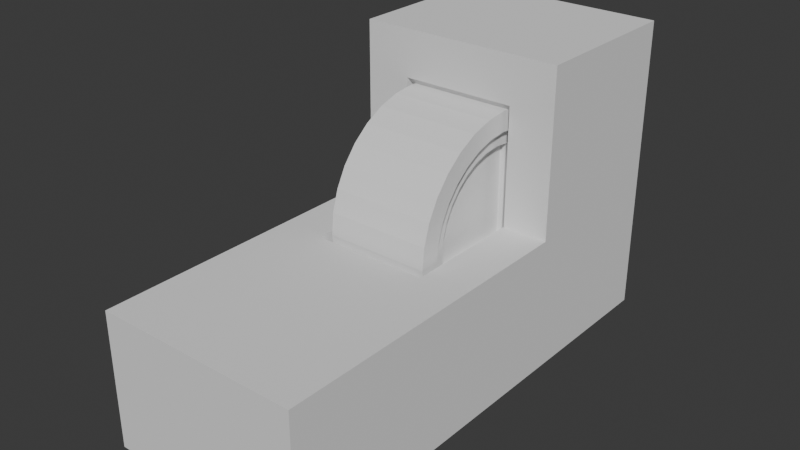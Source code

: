 # Source: spin.blend  (saved by Blender 4.1.23; exported with 4.5.12 LTS)
import bpy
from mathutils import Matrix  # noqa: F401  (used for matrix-valued properties, if any)

bpy.ops.wm.read_factory_settings(use_empty=True)
scene = bpy.context.scene
scene.name = 'Scene'

# ---- collections
col_collection = bpy.data.collections.new('Collection'); scene.collection.children.link(col_collection)

# ---- world
world_world = bpy.data.worlds.new('World'); scene.world = world_world
world_world.use_nodes = True; world_world.node_tree.nodes.clear()
_N = world_world.node_tree.nodes; _L = world_world.node_tree.links
n0 = _N.new('ShaderNodeOutputWorld'); n0.name = 'World Output'; n0.location = (300, 300)
n1 = _N.new('ShaderNodeBackground'); n1.name = 'Background'; n1.location = (10, 300)
n1.inputs[0].default_value = (0.05088, 0.05088, 0.05088, 1.0)
_L.new(n1.outputs[0], n0.inputs[0])
n0.is_active_output = True
world_world.color = (0.05088, 0.05088, 0.05088)
world_world.use_sun_shadow = False
world_world.sun_shadow_jitter_overblur = 0.0

# ---- meshes
me_cylinder = bpy.data.meshes.new('Cylinder')
me_cylinder.from_pydata([(0.0, 0.8208, -1.0), (0.0, 0.8208, 1.0), (0.1601, 0.805, -1.0), (0.1601, 0.805, 1.0), (0.3141, 0.7583, -1.0), (0.3141, 0.7583, 1.0), (0.456, 0.6825, -1.0), (0.456, 0.6825, 1.0), (0.5804, 0.5804, -1.0), (0.5804, 0.5804, 1.0), (0.6825, 0.456, -1.0), (0.6825, 0.456, 1.0), (0.7583, 0.3141, -1.0), (0.7583, 0.3141, 1.0), (0.805, 0.1601, -1.0), (0.805, 0.1601, 1.0), (0.8208, 0.0, -1.0), (0.8208, 0.0, 1.0), (0.805, -0.1601, -1.0), (0.805, -0.1601, 1.0), (0.7583, -0.3141, -1.0), (0.7583, -0.3141, 1.0), (0.6825, -0.456, -1.0), (0.6825, -0.456, 1.0), (0.5804, -0.5804, -1.0), (0.5804, -0.5804, 1.0), (0.456, -0.6825, -1.0), (0.456, -0.6825, 1.0), (0.3141, -0.7583, -1.0), (0.3141, -0.7583, 1.0), (0.1601, -0.805, -1.0), (0.1601, -0.805, 1.0), (0.0, -0.8208, -1.0), (0.0, -0.8208, 1.0), (-0.1601, -0.805, -1.0), (-0.1601, -0.805, 1.0), (-0.3141, -0.7583, -1.0), (-0.3141, -0.7583, 1.0), (-0.456, -0.6825, -1.0), (-0.456, -0.6825, 1.0), (-0.5804, -0.5804, -1.0), (-0.5804, -0.5804, 1.0), (-0.6825, -0.456, -1.0), (-0.6825, -0.456, 1.0), (-0.7583, -0.3141, -1.0), (-0.7583, -0.3141, 1.0), (-0.805, -0.1601, -1.0), (-0.805, -0.1601, 1.0), (-0.8208, 0.0, -1.0), (-0.8208, 0.0, 1.0), (-0.805, 0.1601, -1.0), (-0.805, 0.1601, 1.0), (-0.7583, 0.3141, -1.0), (-0.7583, 0.3141, 1.0), (-0.6825, 0.456, -1.0), (-0.6825, 0.456, 1.0), (-0.5804, 0.5804, -1.0), (-0.5804, 0.5804, 1.0), (-0.456, 0.6825, -1.0), (-0.456, 0.6825, 1.0), (-0.3141, 0.7583, -1.0), (-0.3141, 0.7583, 1.0), (-0.1601, 0.805, -1.0), (-0.1601, 0.805, 1.0), (0.0, 1.0, -1.0), (0.1951, 0.9808, -1.0), (0.1951, 0.9808, 1.0), (0.0, 1.0, 1.0), (0.3827, 0.9239, -1.0), (0.3827, 0.9239, 1.0), (0.5556, 0.8315, -1.0), (0.5556, 0.8315, 1.0), (0.7071, 0.7071, -1.0), (0.7071, 0.7071, 1.0), (0.8315, 0.5556, -1.0), (0.8315, 0.5556, 1.0), (0.9239, 0.3827, -1.0), (0.9239, 0.3827, 1.0), (0.9808, 0.1951, -1.0), (0.9808, 0.1951, 1.0), (1.0, 0.0, -1.0), (1.0, 0.0, 1.0), (0.9808, -0.1951, -1.0), (0.9808, -0.1951, 1.0), (0.9239, -0.3827, -1.0), (0.9239, -0.3827, 1.0), (0.8315, -0.5556, -1.0), (0.8315, -0.5556, 1.0), (0.7071, -0.7071, -1.0), (0.7071, -0.7071, 1.0), (0.5556, -0.8315, -1.0), (0.5556, -0.8315, 1.0), (0.3827, -0.9239, -1.0), (0.3827, -0.9239, 1.0), (0.1951, -0.9808, -1.0), (0.1951, -0.9808, 1.0), (0.0, -1.0, -1.0), (0.0, -1.0, 1.0), (-0.1951, -0.9808, -1.0), (-0.1951, -0.9808, 1.0), (-0.3827, -0.9239, -1.0), (-0.3827, -0.9239, 1.0), (-0.5556, -0.8315, -1.0), (-0.5556, -0.8315, 1.0), (-0.7071, -0.7071, -1.0), (-0.7071, -0.7071, 1.0), (-0.8315, -0.5556, -1.0), (-0.8315, -0.5556, 1.0), (-0.9239, -0.3827, -1.0), (-0.9239, -0.3827, 1.0), (-0.9808, -0.1951, -1.0), (-0.9808, -0.1951, 1.0), (-1.0, 0.0, -1.0), (-1.0, 0.0, 1.0), (-0.9808, 0.1951, -1.0), (-0.9808, 0.1951, 1.0), (-0.9239, 0.3827, -1.0), (-0.9239, 0.3827, 1.0), (-0.8315, 0.5556, -1.0), (-0.8315, 0.5556, 1.0), (-0.7071, 0.7071, -1.0), (-0.7071, 0.7071, 1.0), (-0.5556, 0.8315, -1.0), (-0.5556, 0.8315, 1.0), (-0.3827, 0.9239, -1.0), (-0.3827, 0.9239, 1.0), (-0.1951, 0.9808, -1.0), (-0.1951, 0.9808, 1.0), (1.563e-09, 0.684, -0.8815), (0.1334, 0.6708, -0.8815), (0.1334, 0.6708, 0.8815), (-1.563e-09, 0.684, 0.8815), (0.2617, 0.6319, -0.8815), (0.2617, 0.6319, 0.8815), (0.38, 0.5687, -0.8815), (0.38, 0.5687, 0.8815), (0.4836, 0.4836, -0.8815), (0.4836, 0.4836, 0.8815), (0.5687, 0.38, -0.8815), (0.5687, 0.38, 0.8815), (0.6319, 0.2617, -0.8815), (0.6319, 0.2617, 0.8815), (0.6708, 0.1334, -0.8815), (0.6708, 0.1334, 0.8815), (0.684, 0.0, -0.8815), (0.684, 0.0, 0.8815), (0.6708, -0.1334, -0.8815), (0.6708, -0.1334, 0.8815), (0.6319, -0.2617, -0.8815), (0.6319, -0.2617, 0.8815), (0.5687, -0.38, -0.8815), (0.5687, -0.38, 0.8815), (0.4836, -0.4836, -0.8815), (0.4836, -0.4836, 0.8815), (0.38, -0.5687, -0.8815), (0.38, -0.5687, 0.8815), (0.2617, -0.6319, -0.8815), (0.2617, -0.6319, 0.8815), (0.1334, -0.6708, -0.8815), (0.1334, -0.6708, 0.8815), (1.563e-09, -0.684, -0.8815), (-1.563e-09, -0.684, 0.8815), (-0.1334, -0.6708, -0.8815), (-0.1334, -0.6708, 0.8815), (-0.2617, -0.6319, -0.8815), (-0.2617, -0.6319, 0.8815), (-0.38, -0.5687, -0.8815), (-0.38, -0.5687, 0.8815), (-0.4836, -0.4836, -0.8815), (-0.4836, -0.4836, 0.8815), (-0.5687, -0.38, -0.8815), (-0.5687, -0.38, 0.8815), (-0.6319, -0.2617, -0.8815), (-0.6319, -0.2617, 0.8815), (-0.6708, -0.1334, -0.8815), (-0.6708, -0.1334, 0.8815), (-0.684, 0.0, -0.8815), (-0.684, 0.0, 0.8815), (-0.6708, 0.1334, -0.8815), (-0.6708, 0.1334, 0.8815), (-0.6319, 0.2617, -0.8815), (-0.6319, 0.2617, 0.8815), (-0.5687, 0.38, -0.8815), (-0.5687, 0.38, 0.8815), (-0.4836, 0.4836, -0.8815), (-0.4836, 0.4836, 0.8815), (-0.38, 0.5687, -0.8815), (-0.38, 0.5687, 0.8815), (-0.2617, 0.6319, -0.8815), (-0.2617, 0.6319, 0.8815), (-0.1334, 0.6708, -0.8815), (-0.1334, 0.6708, 0.8815), (1.563e-09, 0.8208, -0.8815), (0.1601, 0.805, -0.8815), (0.1601, 0.805, 0.8815), (-1.563e-09, 0.8208, 0.8815), (0.3141, 0.7583, -0.8815), (0.3141, 0.7583, 0.8815), (0.456, 0.6825, -0.8815), (0.456, 0.6825, 0.8815), (0.5804, 0.5804, -0.8815), (0.5804, 0.5804, 0.8815), (0.6825, 0.456, -0.8815), (0.6825, 0.456, 0.8815), (0.7583, 0.3141, -0.8815), (0.7583, 0.3141, 0.8815), (0.805, 0.1601, -0.8815), (0.805, 0.1601, 0.8815), (0.8208, 0.0, -0.8815), (0.8208, 0.0, 0.8815), (0.805, -0.1601, -0.8815), (0.805, -0.1601, 0.8815), (0.7583, -0.3141, -0.8815), (0.7583, -0.3141, 0.8815), (0.6825, -0.456, -0.8815), (0.6825, -0.456, 0.8815), (0.5804, -0.5804, -0.8815), (0.5804, -0.5804, 0.8815), (0.456, -0.6825, -0.8815), (0.456, -0.6825, 0.8815), (0.3141, -0.7583, -0.8815), (0.3141, -0.7583, 0.8815), (0.1601, -0.805, -0.8815), (0.1601, -0.805, 0.8815), (1.563e-09, -0.8208, -0.8815), (-1.563e-09, -0.8208, 0.8815), (-0.1601, -0.805, -0.8815), (-0.1601, -0.805, 0.8815), (-0.3141, -0.7583, -0.8815), (-0.3141, -0.7583, 0.8815), (-0.456, -0.6825, -0.8815), (-0.456, -0.6825, 0.8815), (-0.5804, -0.5804, -0.8815), (-0.5804, -0.5804, 0.8815), (-0.6825, -0.456, -0.8815), (-0.6825, -0.456, 0.8815), (-0.7583, -0.3141, -0.8815), (-0.7583, -0.3141, 0.8815), (-0.805, -0.1601, -0.8815), (-0.805, -0.1601, 0.8815), (-0.8208, 0.0, -0.8815), (-0.8208, 0.0, 0.8815), (-0.805, 0.1601, -0.8815), (-0.805, 0.1601, 0.8815), (-0.7583, 0.3141, -0.8815), (-0.7583, 0.3141, 0.8815), (-0.6825, 0.456, -0.8815), (-0.6825, 0.456, 0.8815), (-0.5804, 0.5804, -0.8815), (-0.5804, 0.5804, 0.8815), (-0.456, 0.6825, -0.8815), (-0.456, 0.6825, 0.8815), (-0.3141, 0.7583, -0.8815), (-0.3141, 0.7583, 0.8815), (-0.1601, 0.805, -0.8815), (-0.1601, 0.805, 0.8815), (-2.778e-09, 0.684, -0.7224), (0.1334, 0.6708, -0.7224), (0.1334, 0.6708, 0.7224), (-7.602e-09, 0.684, 0.7224), (0.2617, 0.6319, -0.7224), (0.2617, 0.6319, 0.7224), (0.38, 0.5687, -0.7224), (0.38, 0.5687, 0.7224), (0.4836, 0.4836, -0.7224), (0.4836, 0.4836, 0.7224), (0.5687, 0.38, -0.7224), (0.5687, 0.38, 0.7224), (0.6319, 0.2617, -0.7224), (0.6319, 0.2617, 0.7224), (0.6708, 0.1334, -0.7224), (0.6708, 0.1334, 0.7224), (0.684, 0.0, -0.7224), (0.684, 0.0, 0.7224), (0.6708, -0.1334, -0.7224), (0.6708, -0.1334, 0.7224), (0.6319, -0.2617, -0.7224), (0.6319, -0.2617, 0.7224), (0.5687, -0.38, -0.7224), (0.5687, -0.38, 0.7224), (0.4836, -0.4836, -0.7224), (0.4836, -0.4836, 0.7224), (0.38, -0.5687, -0.7224), (0.38, -0.5687, 0.7224), (0.2617, -0.6319, -0.7224), (0.2617, -0.6319, 0.7224), (0.1334, -0.6708, -0.7224), (0.1334, -0.6708, 0.7224), (-2.778e-09, -0.684, -0.7224), (-7.602e-09, -0.684, 0.7224), (-0.1334, -0.6708, -0.7224), (-0.1334, -0.6708, 0.7224), (-0.2617, -0.6319, -0.7224), (-0.2617, -0.6319, 0.7224), (-0.38, -0.5687, -0.7224), (-0.38, -0.5687, 0.7224), (-0.4836, -0.4836, -0.7224), (-0.4836, -0.4836, 0.7224), (-0.5687, -0.38, -0.7224), (-0.5687, -0.38, 0.7224), (-0.6319, -0.2617, -0.7224), (-0.6319, -0.2617, 0.7224), (-0.6708, -0.1334, -0.7224), (-0.6708, -0.1334, 0.7224), (-0.684, 0.0, -0.7224), (-0.684, 0.0, 0.7224), (-0.6708, 0.1334, -0.7224), (-0.6708, 0.1334, 0.7224), (-0.6319, 0.2617, -0.7224), (-0.6319, 0.2617, 0.7224), (-0.5687, 0.38, -0.7224), (-0.5687, 0.38, 0.7224), (-0.4836, 0.4836, -0.7224), (-0.4836, 0.4836, 0.7224), (-0.38, 0.5687, -0.7224), (-0.38, 0.5687, 0.7224), (-0.2617, 0.6319, -0.7224), (-0.2617, 0.6319, 0.7224), (-0.1334, 0.6708, -0.7224), (-0.1334, 0.6708, 0.7224)], [], [(64, 67, 66, 65), (65, 66, 69, 68), (68, 69, 71, 70), (70, 71, 73, 72), (72, 73, 75, 74), (74, 75, 77, 76), (76, 77, 79, 78), (78, 79, 81, 80), (80, 81, 83, 82), (82, 83, 85, 84), (84, 85, 87, 86), (86, 87, 89, 88), (88, 89, 91, 90), (90, 91, 93, 92), (92, 93, 95, 94), (94, 95, 97, 96), (96, 97, 99, 98), (98, 99, 101, 100), (100, 101, 103, 102), (102, 103, 105, 104), (104, 105, 107, 106), (106, 107, 109, 108), (108, 109, 111, 110), (110, 111, 113, 112), (112, 113, 115, 114), (114, 115, 117, 116), (116, 117, 119, 118), (118, 119, 121, 120), (120, 121, 123, 122), (122, 123, 125, 124), (59, 57, 249, 251), (124, 125, 127, 126), (126, 127, 67, 64), (4, 6, 198, 196), (2, 0, 64, 65), (1, 3, 66, 67), (4, 2, 65, 68), (3, 5, 69, 66), (6, 4, 68, 70), (5, 7, 71, 69), (8, 6, 70, 72), (7, 9, 73, 71), (10, 8, 72, 74), (9, 11, 75, 73), (12, 10, 74, 76), (11, 13, 77, 75), (14, 12, 76, 78), (13, 15, 79, 77), (16, 14, 78, 80), (15, 17, 81, 79), (18, 16, 80, 82), (17, 19, 83, 81), (20, 18, 82, 84), (19, 21, 85, 83), (22, 20, 84, 86), (21, 23, 87, 85), (24, 22, 86, 88), (23, 25, 89, 87), (26, 24, 88, 90), (25, 27, 91, 89), (28, 26, 90, 92), (27, 29, 93, 91), (30, 28, 92, 94), (29, 31, 95, 93), (32, 30, 94, 96), (31, 33, 97, 95), (34, 32, 96, 98), (33, 35, 99, 97), (36, 34, 98, 100), (35, 37, 101, 99), (38, 36, 100, 102), (37, 39, 103, 101), (40, 38, 102, 104), (39, 41, 105, 103), (42, 40, 104, 106), (41, 43, 107, 105), (44, 42, 106, 108), (43, 45, 109, 107), (46, 44, 108, 110), (45, 47, 111, 109), (48, 46, 110, 112), (47, 49, 113, 111), (50, 48, 112, 114), (49, 51, 115, 113), (52, 50, 114, 116), (51, 53, 117, 115), (54, 52, 116, 118), (53, 55, 119, 117), (56, 54, 118, 120), (55, 57, 121, 119), (58, 56, 120, 122), (57, 59, 123, 121), (60, 58, 122, 124), (59, 61, 125, 123), (62, 60, 124, 126), (61, 63, 127, 125), (0, 62, 126, 64), (63, 1, 67, 127), (160, 162, 290, 288), (186, 188, 316, 314), (33, 31, 223, 225), (7, 5, 197, 199), (58, 60, 252, 250), (32, 34, 226, 224), (6, 8, 200, 198), (61, 59, 251, 253), (35, 33, 225, 227), (9, 7, 199, 201), (60, 62, 254, 252), (34, 36, 228, 226), (8, 10, 202, 200), (63, 61, 253, 255), (37, 35, 227, 229), (11, 9, 201, 203), (62, 0, 192, 254), (36, 38, 230, 228), (10, 12, 204, 202), (1, 63, 255, 195), (39, 37, 229, 231), (13, 11, 203, 205), (38, 40, 232, 230), (12, 14, 206, 204), (41, 39, 231, 233), (15, 13, 205, 207), (40, 42, 234, 232), (14, 16, 208, 206), (43, 41, 233, 235), (17, 15, 207, 209), (42, 44, 236, 234), (16, 18, 210, 208), (45, 43, 235, 237), (19, 17, 209, 211), (44, 46, 238, 236), (18, 20, 212, 210), (47, 45, 237, 239), (21, 19, 211, 213), (46, 48, 240, 238), (20, 22, 214, 212), (49, 47, 239, 241), (23, 21, 213, 215), (48, 50, 242, 240), (22, 24, 216, 214), (51, 49, 241, 243), (25, 23, 215, 217), (50, 52, 244, 242), (24, 26, 218, 216), (53, 51, 243, 245), (27, 25, 217, 219), (52, 54, 246, 244), (26, 28, 220, 218), (0, 2, 193, 192), (55, 53, 245, 247), (29, 27, 219, 221), (3, 1, 195, 194), (54, 56, 248, 246), (28, 30, 222, 220), (2, 4, 196, 193), (57, 55, 247, 249), (31, 29, 221, 223), (5, 3, 194, 197), (56, 58, 250, 248), (30, 32, 224, 222), (129, 128, 192, 193), (131, 130, 194, 195), (132, 129, 193, 196), (130, 133, 197, 194), (134, 132, 196, 198), (133, 135, 199, 197), (136, 134, 198, 200), (135, 137, 201, 199), (138, 136, 200, 202), (137, 139, 203, 201), (140, 138, 202, 204), (139, 141, 205, 203), (142, 140, 204, 206), (141, 143, 207, 205), (144, 142, 206, 208), (143, 145, 209, 207), (146, 144, 208, 210), (145, 147, 211, 209), (148, 146, 210, 212), (147, 149, 213, 211), (150, 148, 212, 214), (149, 151, 215, 213), (152, 150, 214, 216), (151, 153, 217, 215), (154, 152, 216, 218), (153, 155, 219, 217), (156, 154, 218, 220), (155, 157, 221, 219), (158, 156, 220, 222), (157, 159, 223, 221), (160, 158, 222, 224), (159, 161, 225, 223), (162, 160, 224, 226), (161, 163, 227, 225), (164, 162, 226, 228), (163, 165, 229, 227), (166, 164, 228, 230), (165, 167, 231, 229), (168, 166, 230, 232), (167, 169, 233, 231), (170, 168, 232, 234), (169, 171, 235, 233), (172, 170, 234, 236), (171, 173, 237, 235), (174, 172, 236, 238), (173, 175, 239, 237), (176, 174, 238, 240), (175, 177, 241, 239), (178, 176, 240, 242), (177, 179, 243, 241), (180, 178, 242, 244), (179, 181, 245, 243), (182, 180, 244, 246), (181, 183, 247, 245), (184, 182, 246, 248), (183, 185, 249, 247), (186, 184, 248, 250), (185, 187, 251, 249), (188, 186, 250, 252), (187, 189, 253, 251), (190, 188, 252, 254), (189, 191, 255, 253), (128, 190, 254, 192), (191, 131, 195, 255), (258, 259, 319, 317, 315, 313, 311, 309, 307, 305, 303, 301, 299, 297, 295, 293, 291, 289, 287, 285, 283, 281, 279, 277, 275, 273, 271, 269, 267, 265, 263, 261), (256, 257, 260, 262, 264, 266, 268, 270, 272, 274, 276, 278, 280, 282, 284, 286, 288, 290, 292, 294, 296, 298, 300, 302, 304, 306, 308, 310, 312, 314, 316, 318), (134, 136, 264, 262), (189, 187, 315, 317), (163, 161, 289, 291), (137, 135, 263, 265), (188, 190, 318, 316), (162, 164, 292, 290), (136, 138, 266, 264), (191, 189, 317, 319), (165, 163, 291, 293), (139, 137, 265, 267), (190, 128, 256, 318), (164, 166, 294, 292), (138, 140, 268, 266), (131, 191, 319, 259), (167, 165, 293, 295), (141, 139, 267, 269), (166, 168, 296, 294), (140, 142, 270, 268), (169, 167, 295, 297), (143, 141, 269, 271), (168, 170, 298, 296), (142, 144, 272, 270), (171, 169, 297, 299), (145, 143, 271, 273), (170, 172, 300, 298), (144, 146, 274, 272), (173, 171, 299, 301), (147, 145, 273, 275), (172, 174, 302, 300), (146, 148, 276, 274), (175, 173, 301, 303), (149, 147, 275, 277), (174, 176, 304, 302), (148, 150, 278, 276), (177, 175, 303, 305), (151, 149, 277, 279), (176, 178, 306, 304), (150, 152, 280, 278), (179, 177, 305, 307), (153, 151, 279, 281), (178, 180, 308, 306), (152, 154, 282, 280), (181, 179, 307, 309), (155, 153, 281, 283), (180, 182, 310, 308), (154, 156, 284, 282), (128, 129, 257, 256), (183, 181, 309, 311), (157, 155, 283, 285), (130, 131, 259, 258), (182, 184, 312, 310), (156, 158, 286, 284), (129, 132, 260, 257), (185, 183, 311, 313), (159, 157, 285, 287), (133, 130, 258, 261), (184, 186, 314, 312), (158, 160, 288, 286), (132, 134, 262, 260), (187, 185, 313, 315), (161, 159, 287, 289), (135, 133, 261, 263)])
_uv = me_cylinder.uv_layers.new(name='UVMap')
_uv.uv.foreach_set('vector', [1.0, 0.5, 1.0, 1.0, 0.9688, 1.0, 0.9688, 0.5, 0.9688, 0.5, 0.9688, 1.0, 0.9375, 1.0, 0.9375, 0.5, 0.9375, 0.5, 0.9375, 1.0, 0.9062, 1.0, 0.9062, 0.5, 0.9062, 0.5, 0.9062, 1.0, 0.875, 1.0, 0.875, 0.5, 0.875, 0.5, 0.875, 1.0, 0.8438, 1.0, 0.8438, 0.5, 0.8438, 0.5, 0.8438, 1.0, 0.8125, 1.0, 0.8125, 0.5, 0.8125, 0.5, 0.8125, 1.0, 0.7812, 1.0, 0.7812, 0.5, 0.7812, 0.5, 0.7812, 1.0, 0.75, 1.0, 0.75, 0.5, 0.75, 0.5, 0.75, 1.0, 0.7188, 1.0, 0.7188, 0.5, 0.7188, 0.5, 0.7188, 1.0, 0.6875, 1.0, 0.6875, 0.5, 0.6875, 0.5, 0.6875, 1.0, 0.6562, 1.0, 0.6562, 0.5, 0.6562, 0.5, 0.6562, 1.0, 0.625, 1.0, 0.625, 0.5, 0.625, 0.5, 0.625, 1.0, 0.5938, 1.0, 0.5938, 0.5, 0.5938, 0.5, 0.5938, 1.0, 0.5625, 1.0, 0.5625, 0.5, 0.5625, 0.5, 0.5625, 1.0, 0.5312, 1.0, 0.5312, 0.5, 0.5312, 0.5, 0.5312, 1.0, 0.5, 1.0, 0.5, 0.5, 0.5, 0.5, 0.5, 1.0, 0.4688, 1.0, 0.4688, 0.5, 0.4688, 0.5, 0.4688, 1.0, 0.4375, 1.0, 0.4375, 0.5, 0.4375, 0.5, 0.4375, 1.0, 0.4062, 1.0, 0.4062, 0.5, 0.4062, 0.5, 0.4062, 1.0, 0.375, 1.0, 0.375, 0.5, 0.375, 0.5, 0.375, 1.0, 0.3438, 1.0, 0.3438, 0.5, 0.3438, 0.5, 0.3438, 1.0, 0.3125, 1.0, 0.3125, 0.5, 0.3125, 0.5, 0.3125, 1.0, 0.2812, 1.0, 0.2812, 0.5, 0.2812, 0.5, 0.2812, 1.0, 0.25, 1.0, 0.25, 0.5, 0.25, 0.5, 0.25, 1.0, 0.2188, 1.0, 0.2188, 0.5, 0.2188, 0.5, 0.2188, 1.0, 0.1875, 1.0, 0.1875, 0.5, 0.1875, 0.5, 0.1875, 1.0, 0.1562, 1.0, 0.1562, 0.5, 0.1562, 0.5, 0.1562, 1.0, 0.125, 1.0, 0.125, 0.5, 0.125, 0.5, 0.125, 1.0, 0.09375, 1.0, 0.09375, 0.5, 0.09375, 0.5, 0.09375, 1.0, 0.0625, 1.0, 0.0625, 0.5, 0.1406, 0.4138, 0.1107, 0.3893, 0.1107, 0.3893, 0.1406, 0.4138, 0.0625, 0.5, 0.0625, 1.0, 0.03125, 1.0, 0.03125, 0.5, 0.03125, 0.5, 0.03125, 1.0, 0.0, 1.0, 0.0, 0.5, 0.8254, 0.432, 0.8594, 0.4138, 0.8594, 0.4138, 0.8254, 0.432, 0.7884, 0.4432, 0.75, 0.447, 0.75, 0.49, 0.7968, 0.4854, 0.25, 0.447, 0.2884, 0.4432, 0.2968, 0.4854, 0.25, 0.49, 0.8254, 0.432, 0.7884, 0.4432, 0.7968, 0.4854, 0.8418, 0.4717, 0.2884, 0.4432, 0.3254, 0.432, 0.3418, 0.4717, 0.2968, 0.4854, 0.8594, 0.4138, 0.8254, 0.432, 0.8418, 0.4717, 0.8833, 0.4496, 0.3254, 0.432, 0.3594, 0.4138, 0.3833, 0.4496, 0.3418, 0.4717, 0.8893, 0.3893, 0.8594, 0.4138, 0.8833, 0.4496, 0.9197, 0.4197, 0.3594, 0.4138, 0.3893, 0.3893, 0.4197, 0.4197, 0.3833, 0.4496, 0.9138, 0.3594, 0.8893, 0.3893, 0.9197, 0.4197, 0.9496, 0.3833, 0.3893, 0.3893, 0.4138, 0.3594, 0.4496, 0.3833, 0.4197, 0.4197, 0.932, 0.3254, 0.9138, 0.3594, 0.9496, 0.3833, 0.9717, 0.3418, 0.4138, 0.3594, 0.432, 0.3254, 0.4717, 0.3418, 0.4496, 0.3833, 0.9432, 0.2884, 0.932, 0.3254, 0.9717, 0.3418, 0.9854, 0.2968, 0.432, 0.3254, 0.4432, 0.2884, 0.4854, 0.2968, 0.4717, 0.3418, 0.947, 0.25, 0.9432, 0.2884, 0.9854, 0.2968, 0.99, 0.25, 0.4432, 0.2884, 0.447, 0.25, 0.49, 0.25, 0.4854, 0.2968, 0.9432, 0.2116, 0.947, 0.25, 0.99, 0.25, 0.9854, 0.2032, 0.447, 0.25, 0.4432, 0.2116, 0.4854, 0.2032, 0.49, 0.25, 0.932, 0.1746, 0.9432, 0.2116, 0.9854, 0.2032, 0.9717, 0.1582, 0.4432, 0.2116, 0.432, 0.1746, 0.4717, 0.1582, 0.4854, 0.2032, 0.9138, 0.1406, 0.932, 0.1746, 0.9717, 0.1582, 0.9496, 0.1167, 0.432, 0.1746, 0.4138, 0.1406, 0.4496, 0.1167, 0.4717, 0.1582, 0.8893, 0.1107, 0.9138, 0.1406, 0.9496, 0.1167, 0.9197, 0.08029, 0.4138, 0.1406, 0.3893, 0.1107, 0.4197, 0.08029, 0.4496, 0.1167, 0.8594, 0.08621, 0.8893, 0.1107, 0.9197, 0.08029, 0.8833, 0.05045, 0.3893, 0.1107, 0.3594, 0.08621, 0.3833, 0.05045, 0.4197, 0.08029, 0.8254, 0.06801, 0.8594, 0.08621, 0.8833, 0.05045, 0.8418, 0.02827, 0.3594, 0.08621, 0.3254, 0.06801, 0.3418, 0.02827, 0.3833, 0.05045, 0.7884, 0.0568, 0.8254, 0.06801, 0.8418, 0.02827, 0.7968, 0.01461, 0.3254, 0.06801, 0.2884, 0.0568, 0.2968, 0.01461, 0.3418, 0.02827, 0.75, 0.05301, 0.7884, 0.0568, 0.7968, 0.01461, 0.75, 0.01, 0.2884, 0.0568, 0.25, 0.05301, 0.25, 0.01, 0.2968, 0.01461, 0.7116, 0.0568, 0.75, 0.05301, 0.75, 0.01, 0.7032, 0.01461, 0.25, 0.05301, 0.2116, 0.0568, 0.2032, 0.01461, 0.25, 0.01, 0.6746, 0.06801, 0.7116, 0.0568, 0.7032, 0.01461, 0.6582, 0.02827, 0.2116, 0.0568, 0.1746, 0.06801, 0.1582, 0.02827, 0.2032, 0.01461, 0.6406, 0.08621, 0.6746, 0.06801, 0.6582, 0.02827, 0.6167, 0.05045, 0.1746, 0.06801, 0.1406, 0.08621, 0.1167, 0.05045, 0.1582, 0.02827, 0.6107, 0.1107, 0.6406, 0.08621, 0.6167, 0.05045, 0.5803, 0.08029, 0.1406, 0.08621, 0.1107, 0.1107, 0.08029, 0.08029, 0.1167, 0.05045, 0.5862, 0.1406, 0.6107, 0.1107, 0.5803, 0.08029, 0.5504, 0.1167, 0.1107, 0.1107, 0.08621, 0.1406, 0.05045, 0.1167, 0.08029, 0.08029, 0.568, 0.1746, 0.5862, 0.1406, 0.5504, 0.1167, 0.5283, 0.1582, 0.08621, 0.1406, 0.06801, 0.1746, 0.02827, 0.1582, 0.05045, 0.1167, 0.5568, 0.2116, 0.568, 0.1746, 0.5283, 0.1582, 0.5146, 0.2032, 0.06801, 0.1746, 0.0568, 0.2116, 0.01461, 0.2032, 0.02827, 0.1582, 0.553, 0.25, 0.5568, 0.2116, 0.5146, 0.2032, 0.51, 0.25, 0.0568, 0.2116, 0.05301, 0.25, 0.01, 0.25, 0.01461, 0.2032, 0.5568, 0.2884, 0.553, 0.25, 0.51, 0.25, 0.5146, 0.2968, 0.05301, 0.25, 0.0568, 0.2884, 0.01461, 0.2968, 0.01, 0.25, 0.568, 0.3254, 0.5568, 0.2884, 0.5146, 0.2968, 0.5283, 0.3418, 0.0568, 0.2884, 0.06801, 0.3254, 0.02827, 0.3418, 0.01461, 0.2968, 0.5862, 0.3594, 0.568, 0.3254, 0.5283, 0.3418, 0.5504, 0.3833, 0.06801, 0.3254, 0.08621, 0.3594, 0.05045, 0.3833, 0.02827, 0.3418, 0.6107, 0.3893, 0.5862, 0.3594, 0.5504, 0.3833, 0.5803, 0.4197, 0.08621, 0.3594, 0.1107, 0.3893, 0.08029, 0.4197, 0.05045, 0.3833, 0.6406, 0.4138, 0.6107, 0.3893, 0.5803, 0.4197, 0.6167, 0.4496, 0.1107, 0.3893, 0.1406, 0.4138, 0.1167, 0.4496, 0.08029, 0.4197, 0.6746, 0.432, 0.6406, 0.4138, 0.6167, 0.4496, 0.6582, 0.4717, 0.1406, 0.4138, 0.1746, 0.432, 0.1582, 0.4717, 0.1167, 0.4496, 0.7116, 0.4432, 0.6746, 0.432, 0.6582, 0.4717, 0.7032, 0.4854, 0.1746, 0.432, 0.2116, 0.4432, 0.2032, 0.4854, 0.1582, 0.4717, 0.75, 0.447, 0.7116, 0.4432, 0.7032, 0.4854, 0.75, 0.49, 0.2116, 0.4432, 0.25, 0.447, 0.25, 0.49, 0.2032, 0.4854, 0.75, 0.08585, 0.718, 0.089, 0.718, 0.089, 0.75, 0.08585, 0.6588, 0.3865, 0.6872, 0.4017, 0.6872, 0.4017, 0.6588, 0.3865, 0.25, 0.05301, 0.2884, 0.0568, 0.2884, 0.0568, 0.25, 0.05301, 0.3594, 0.4138, 0.3254, 0.432, 0.3254, 0.432, 0.3594, 0.4138, 0.6406, 0.4138, 0.6746, 0.432, 0.6746, 0.432, 0.6406, 0.4138, 0.75, 0.05301, 0.7116, 0.0568, 0.7116, 0.0568, 0.75, 0.05301, 0.8594, 0.4138, 0.8893, 0.3893, 0.8893, 0.3893, 0.8594, 0.4138, 0.1746, 0.432, 0.1406, 0.4138, 0.1406, 0.4138, 0.1746, 0.432, 0.2116, 0.0568, 0.25, 0.05301, 0.25, 0.05301, 0.2116, 0.0568, 0.3893, 0.3893, 0.3594, 0.4138, 0.3594, 0.4138, 0.3893, 0.3893, 0.6746, 0.432, 0.7116, 0.4432, 0.7116, 0.4432, 0.6746, 0.432, 0.7116, 0.0568, 0.6746, 0.06801, 0.6746, 0.06801, 0.7116, 0.0568, 0.8893, 0.3893, 0.9138, 0.3594, 0.9138, 0.3594, 0.8893, 0.3893, 0.2116, 0.4432, 0.1746, 0.432, 0.1746, 0.432, 0.2116, 0.4432, 0.1746, 0.06801, 0.2116, 0.0568, 0.2116, 0.0568, 0.1746, 0.06801, 0.4138, 0.3594, 0.3893, 0.3893, 0.3893, 0.3893, 0.4138, 0.3594, 0.7116, 0.4432, 0.75, 0.447, 0.75, 0.447, 0.7116, 0.4432, 0.6746, 0.06801, 0.6406, 0.08621, 0.6406, 0.08621, 0.6746, 0.06801, 0.9138, 0.3594, 0.932, 0.3254, 0.932, 0.3254, 0.9138, 0.3594, 0.25, 0.447, 0.2116, 0.4432, 0.2116, 0.4432, 0.25, 0.447, 0.1406, 0.08621, 0.1746, 0.06801, 0.1746, 0.06801, 0.1406, 0.08621, 0.432, 0.3254, 0.4138, 0.3594, 0.4138, 0.3594, 0.432, 0.3254, 0.6406, 0.08621, 0.6107, 0.1107, 0.6107, 0.1107, 0.6406, 0.08621, 0.932, 0.3254, 0.9432, 0.2884, 0.9432, 0.2884, 0.932, 0.3254, 0.1107, 0.1107, 0.1406, 0.08621, 0.1406, 0.08621, 0.1107, 0.1107, 0.4432, 0.2884, 0.432, 0.3254, 0.432, 0.3254, 0.4432, 0.2884, 0.6107, 0.1107, 0.5862, 0.1406, 0.5862, 0.1406, 0.6107, 0.1107, 0.9432, 0.2884, 0.947, 0.25, 0.947, 0.25, 0.9432, 0.2884, 0.08621, 0.1406, 0.1107, 0.1107, 0.1107, 0.1107, 0.08621, 0.1406, 0.447, 0.25, 0.4432, 0.2884, 0.4432, 0.2884, 0.447, 0.25, 0.5862, 0.1406, 0.568, 0.1746, 0.568, 0.1746, 0.5862, 0.1406, 0.947, 0.25, 0.9432, 0.2116, 0.9432, 0.2116, 0.947, 0.25, 0.06801, 0.1746, 0.08621, 0.1406, 0.08621, 0.1406, 0.06801, 0.1746, 0.4432, 0.2116, 0.447, 0.25, 0.447, 0.25, 0.4432, 0.2116, 0.568, 0.1746, 0.5568, 0.2116, 0.5568, 0.2116, 0.568, 0.1746, 0.9432, 0.2116, 0.932, 0.1746, 0.932, 0.1746, 0.9432, 0.2116, 0.0568, 0.2116, 0.06801, 0.1746, 0.06801, 0.1746, 0.0568, 0.2116, 0.432, 0.1746, 0.4432, 0.2116, 0.4432, 0.2116, 0.432, 0.1746, 0.5568, 0.2116, 0.553, 0.25, 0.553, 0.25, 0.5568, 0.2116, 0.932, 0.1746, 0.9138, 0.1406, 0.9138, 0.1406, 0.932, 0.1746, 0.05301, 0.25, 0.0568, 0.2116, 0.0568, 0.2116, 0.05301, 0.25, 0.4138, 0.1406, 0.432, 0.1746, 0.432, 0.1746, 0.4138, 0.1406, 0.553, 0.25, 0.5568, 0.2884, 0.5568, 0.2884, 0.553, 0.25, 0.9138, 0.1406, 0.8893, 0.1107, 0.8893, 0.1107, 0.9138, 0.1406, 0.0568, 0.2884, 0.05301, 0.25, 0.05301, 0.25, 0.0568, 0.2884, 0.3893, 0.1107, 0.4138, 0.1406, 0.4138, 0.1406, 0.3893, 0.1107, 0.5568, 0.2884, 0.568, 0.3254, 0.568, 0.3254, 0.5568, 0.2884, 0.8893, 0.1107, 0.8594, 0.08621, 0.8594, 0.08621, 0.8893, 0.1107, 0.06801, 0.3254, 0.0568, 0.2884, 0.0568, 0.2884, 0.06801, 0.3254, 0.3594, 0.08621, 0.3893, 0.1107, 0.3893, 0.1107, 0.3594, 0.08621, 0.568, 0.3254, 0.5862, 0.3594, 0.5862, 0.3594, 0.568, 0.3254, 0.8594, 0.08621, 0.8254, 0.06801, 0.8254, 0.06801, 0.8594, 0.08621, 0.75, 0.447, 0.7884, 0.4432, 0.7884, 0.4432, 0.75, 0.447, 0.08621, 0.3594, 0.06801, 0.3254, 0.06801, 0.3254, 0.08621, 0.3594, 0.3254, 0.06801, 0.3594, 0.08621, 0.3594, 0.08621, 0.3254, 0.06801, 0.2884, 0.4432, 0.25, 0.447, 0.25, 0.447, 0.2884, 0.4432, 0.5862, 0.3594, 0.6107, 0.3893, 0.6107, 0.3893, 0.5862, 0.3594, 0.8254, 0.06801, 0.7884, 0.0568, 0.7884, 0.0568, 0.8254, 0.06801, 0.7884, 0.4432, 0.8254, 0.432, 0.8254, 0.432, 0.7884, 0.4432, 0.1107, 0.3893, 0.08621, 0.3594, 0.08621, 0.3594, 0.1107, 0.3893, 0.2884, 0.0568, 0.3254, 0.06801, 0.3254, 0.06801, 0.2884, 0.0568, 0.3254, 0.432, 0.2884, 0.4432, 0.2884, 0.4432, 0.3254, 0.432, 0.6107, 0.3893, 0.6406, 0.4138, 0.6406, 0.4138, 0.6107, 0.3893, 0.7884, 0.0568, 0.75, 0.05301, 0.75, 0.05301, 0.7884, 0.0568, 0.782, 0.411, 0.75, 0.4142, 0.75, 0.447, 0.7884, 0.4432, 0.25, 0.4142, 0.282, 0.411, 0.2884, 0.4432, 0.25, 0.447, 0.8128, 0.4017, 0.782, 0.411, 0.7884, 0.4432, 0.8254, 0.432, 0.282, 0.411, 0.3128, 0.4017, 0.3254, 0.432, 0.2884, 0.4432, 0.8412, 0.3865, 0.8128, 0.4017, 0.8254, 0.432, 0.8594, 0.4138, 0.3128, 0.4017, 0.3412, 0.3865, 0.3594, 0.4138, 0.3254, 0.432, 0.8661, 0.3661, 0.8412, 0.3865, 0.8594, 0.4138, 0.8893, 0.3893, 0.3412, 0.3865, 0.3661, 0.3661, 0.3893, 0.3893, 0.3594, 0.4138, 0.8865, 0.3412, 0.8661, 0.3661, 0.8893, 0.3893, 0.9138, 0.3594, 0.3661, 0.3661, 0.3865, 0.3412, 0.4138, 0.3594, 0.3893, 0.3893, 0.9017, 0.3128, 0.8865, 0.3412, 0.9138, 0.3594, 0.932, 0.3254, 0.3865, 0.3412, 0.4017, 0.3128, 0.432, 0.3254, 0.4138, 0.3594, 0.911, 0.282, 0.9017, 0.3128, 0.932, 0.3254, 0.9432, 0.2884, 0.4017, 0.3128, 0.411, 0.282, 0.4432, 0.2884, 0.432, 0.3254, 0.9142, 0.25, 0.911, 0.282, 0.9432, 0.2884, 0.947, 0.25, 0.411, 0.282, 0.4142, 0.25, 0.447, 0.25, 0.4432, 0.2884, 0.911, 0.218, 0.9142, 0.25, 0.947, 0.25, 0.9432, 0.2116, 0.4142, 0.25, 0.411, 0.218, 0.4432, 0.2116, 0.447, 0.25, 0.9017, 0.1872, 0.911, 0.218, 0.9432, 0.2116, 0.932, 0.1746, 0.411, 0.218, 0.4017, 0.1872, 0.432, 0.1746, 0.4432, 0.2116, 0.8865, 0.1588, 0.9017, 0.1872, 0.932, 0.1746, 0.9138, 0.1406, 0.4017, 0.1872, 0.3865, 0.1588, 0.4138, 0.1406, 0.432, 0.1746, 0.8661, 0.1339, 0.8865, 0.1588, 0.9138, 0.1406, 0.8893, 0.1107, 0.3865, 0.1588, 0.3661, 0.1339, 0.3893, 0.1107, 0.4138, 0.1406, 0.8412, 0.1135, 0.8661, 0.1339, 0.8893, 0.1107, 0.8594, 0.08621, 0.3661, 0.1339, 0.3412, 0.1135, 0.3594, 0.08621, 0.3893, 0.1107, 0.8128, 0.09834, 0.8412, 0.1135, 0.8594, 0.08621, 0.8254, 0.06801, 0.3412, 0.1135, 0.3128, 0.09834, 0.3254, 0.06801, 0.3594, 0.08621, 0.782, 0.089, 0.8128, 0.09834, 0.8254, 0.06801, 0.7884, 0.0568, 0.3128, 0.09834, 0.282, 0.089, 0.2884, 0.0568, 0.3254, 0.06801, 0.75, 0.08585, 0.782, 0.089, 0.7884, 0.0568, 0.75, 0.05301, 0.282, 0.089, 0.25, 0.08585, 0.25, 0.05301, 0.2884, 0.0568, 0.718, 0.089, 0.75, 0.08585, 0.75, 0.05301, 0.7116, 0.0568, 0.25, 0.08585, 0.218, 0.089, 0.2116, 0.0568, 0.25, 0.05301, 0.6872, 0.09834, 0.718, 0.089, 0.7116, 0.0568, 0.6746, 0.06801, 0.218, 0.089, 0.1872, 0.09834, 0.1746, 0.06801, 0.2116, 0.0568, 0.6588, 0.1135, 0.6872, 0.09834, 0.6746, 0.06801, 0.6406, 0.08621, 0.1872, 0.09834, 0.1588, 0.1135, 0.1406, 0.08621, 0.1746, 0.06801, 0.6339, 0.1339, 0.6588, 0.1135, 0.6406, 0.08621, 0.6107, 0.1107, 0.1588, 0.1135, 0.1339, 0.1339, 0.1107, 0.1107, 0.1406, 0.08621, 0.6135, 0.1588, 0.6339, 0.1339, 0.6107, 0.1107, 0.5862, 0.1406, 0.1339, 0.1339, 0.1135, 0.1588, 0.08621, 0.1406, 0.1107, 0.1107, 0.5983, 0.1872, 0.6135, 0.1588, 0.5862, 0.1406, 0.568, 0.1746, 0.1135, 0.1588, 0.09834, 0.1872, 0.06801, 0.1746, 0.08621, 0.1406, 0.589, 0.218, 0.5983, 0.1872, 0.568, 0.1746, 0.5568, 0.2116, 0.09834, 0.1872, 0.089, 0.218, 0.0568, 0.2116, 0.06801, 0.1746, 0.5858, 0.25, 0.589, 0.218, 0.5568, 0.2116, 0.553, 0.25, 0.089, 0.218, 0.08585, 0.25, 0.05301, 0.25, 0.0568, 0.2116, 0.589, 0.282, 0.5858, 0.25, 0.553, 0.25, 0.5568, 0.2884, 0.08585, 0.25, 0.089, 0.282, 0.0568, 0.2884, 0.05301, 0.25, 0.5983, 0.3128, 0.589, 0.282, 0.5568, 0.2884, 0.568, 0.3254, 0.089, 0.282, 0.09834, 0.3128, 0.06801, 0.3254, 0.0568, 0.2884, 0.6135, 0.3412, 0.5983, 0.3128, 0.568, 0.3254, 0.5862, 0.3594, 0.09834, 0.3128, 0.1135, 0.3412, 0.08621, 0.3594, 0.06801, 0.3254, 0.6339, 0.3661, 0.6135, 0.3412, 0.5862, 0.3594, 0.6107, 0.3893, 0.1135, 0.3412, 0.1339, 0.3661, 0.1107, 0.3893, 0.08621, 0.3594, 0.6588, 0.3865, 0.6339, 0.3661, 0.6107, 0.3893, 0.6406, 0.4138, 0.1339, 0.3661, 0.1588, 0.3865, 0.1406, 0.4138, 0.1107, 0.3893, 0.6872, 0.4017, 0.6588, 0.3865, 0.6406, 0.4138, 0.6746, 0.432, 0.1588, 0.3865, 0.1872, 0.4017, 0.1746, 0.432, 0.1406, 0.4138, 0.718, 0.411, 0.6872, 0.4017, 0.6746, 0.432, 0.7116, 0.4432, 0.1872, 0.4017, 0.218, 0.411, 0.2116, 0.4432, 0.1746, 0.432, 0.75, 0.4142, 0.718, 0.411, 0.7116, 0.4432, 0.75, 0.447, 0.218, 0.411, 0.25, 0.4142, 0.25, 0.447, 0.2116, 0.4432, 0.282, 0.411, 0.25, 0.4142, 0.218, 0.411, 0.1872, 0.4017, 0.1588, 0.3865, 0.1339, 0.3661, 0.1135, 0.3412, 0.09834, 0.3128, 0.089, 0.282, 0.08585, 0.25, 0.089, 0.218, 0.09834, 0.1872, 0.1135, 0.1588, 0.1339, 0.1339, 0.1588, 0.1135, 0.1872, 0.09834, 0.218, 0.089, 0.25, 0.08585, 0.282, 0.089, 0.3128, 0.09834, 0.3412, 0.1135, 0.3661, 0.1339, 0.3865, 0.1588, 0.4017, 0.1872, 0.411, 0.218, 0.4142, 0.25, 0.411, 0.282, 0.4017, 0.3128, 0.3865, 0.3412, 0.3661, 0.3661, 0.3412, 0.3865, 0.3128, 0.4017, 0.75, 0.4142, 0.782, 0.411, 0.8128, 0.4017, 0.8412, 0.3865, 0.8661, 0.3661, 0.8865, 0.3412, 0.9017, 0.3128, 0.911, 0.282, 0.9142, 0.25, 0.911, 0.218, 0.9017, 0.1872, 0.8865, 0.1588, 0.8661, 0.1339, 0.8412, 0.1135, 0.8128, 0.09834, 0.782, 0.089, 0.75, 0.08585, 0.718, 0.089, 0.6872, 0.09834, 0.6588, 0.1135, 0.6339, 0.1339, 0.6135, 0.1588, 0.5983, 0.1872, 0.589, 0.218, 0.5858, 0.25, 0.589, 0.282, 0.5983, 0.3128, 0.6135, 0.3412, 0.6339, 0.3661, 0.6588, 0.3865, 0.6872, 0.4017, 0.718, 0.411, 0.8412, 0.3865, 0.8661, 0.3661, 0.8661, 0.3661, 0.8412, 0.3865, 0.1872, 0.4017, 0.1588, 0.3865, 0.1588, 0.3865, 0.1872, 0.4017, 0.218, 0.089, 0.25, 0.08585, 0.25, 0.08585, 0.218, 0.089, 0.3661, 0.3661, 0.3412, 0.3865, 0.3412, 0.3865, 0.3661, 0.3661, 0.6872, 0.4017, 0.718, 0.411, 0.718, 0.411, 0.6872, 0.4017, 0.718, 0.089, 0.6872, 0.09834, 0.6872, 0.09834, 0.718, 0.089, 0.8661, 0.3661, 0.8865, 0.3412, 0.8865, 0.3412, 0.8661, 0.3661, 0.218, 0.411, 0.1872, 0.4017, 0.1872, 0.4017, 0.218, 0.411, 0.1872, 0.09834, 0.218, 0.089, 0.218, 0.089, 0.1872, 0.09834, 0.3865, 0.3412, 0.3661, 0.3661, 0.3661, 0.3661, 0.3865, 0.3412, 0.718, 0.411, 0.75, 0.4142, 0.75, 0.4142, 0.718, 0.411, 0.6872, 0.09834, 0.6588, 0.1135, 0.6588, 0.1135, 0.6872, 0.09834, 0.8865, 0.3412, 0.9017, 0.3128, 0.9017, 0.3128, 0.8865, 0.3412, 0.25, 0.4142, 0.218, 0.411, 0.218, 0.411, 0.25, 0.4142, 0.1588, 0.1135, 0.1872, 0.09834, 0.1872, 0.09834, 0.1588, 0.1135, 0.4017, 0.3128, 0.3865, 0.3412, 0.3865, 0.3412, 0.4017, 0.3128, 0.6588, 0.1135, 0.6339, 0.1339, 0.6339, 0.1339, 0.6588, 0.1135, 0.9017, 0.3128, 0.911, 0.282, 0.911, 0.282, 0.9017, 0.3128, 0.1339, 0.1339, 0.1588, 0.1135, 0.1588, 0.1135, 0.1339, 0.1339, 0.411, 0.282, 0.4017, 0.3128, 0.4017, 0.3128, 0.411, 0.282, 0.6339, 0.1339, 0.6135, 0.1588, 0.6135, 0.1588, 0.6339, 0.1339, 0.911, 0.282, 0.9142, 0.25, 0.9142, 0.25, 0.911, 0.282, 0.1135, 0.1588, 0.1339, 0.1339, 0.1339, 0.1339, 0.1135, 0.1588, 0.4142, 0.25, 0.411, 0.282, 0.411, 0.282, 0.4142, 0.25, 0.6135, 0.1588, 0.5983, 0.1872, 0.5983, 0.1872, 0.6135, 0.1588, 0.9142, 0.25, 0.911, 0.218, 0.911, 0.218, 0.9142, 0.25, 0.09834, 0.1872, 0.1135, 0.1588, 0.1135, 0.1588, 0.09834, 0.1872, 0.411, 0.218, 0.4142, 0.25, 0.4142, 0.25, 0.411, 0.218, 0.5983, 0.1872, 0.589, 0.218, 0.589, 0.218, 0.5983, 0.1872, 0.911, 0.218, 0.9017, 0.1872, 0.9017, 0.1872, 0.911, 0.218, 0.089, 0.218, 0.09834, 0.1872, 0.09834, 0.1872, 0.089, 0.218, 0.4017, 0.1872, 0.411, 0.218, 0.411, 0.218, 0.4017, 0.1872, 0.589, 0.218, 0.5858, 0.25, 0.5858, 0.25, 0.589, 0.218, 0.9017, 0.1872, 0.8865, 0.1588, 0.8865, 0.1588, 0.9017, 0.1872, 0.08585, 0.25, 0.089, 0.218, 0.089, 0.218, 0.08585, 0.25, 0.3865, 0.1588, 0.4017, 0.1872, 0.4017, 0.1872, 0.3865, 0.1588, 0.5858, 0.25, 0.589, 0.282, 0.589, 0.282, 0.5858, 0.25, 0.8865, 0.1588, 0.8661, 0.1339, 0.8661, 0.1339, 0.8865, 0.1588, 0.089, 0.282, 0.08585, 0.25, 0.08585, 0.25, 0.089, 0.282, 0.3661, 0.1339, 0.3865, 0.1588, 0.3865, 0.1588, 0.3661, 0.1339, 0.589, 0.282, 0.5983, 0.3128, 0.5983, 0.3128, 0.589, 0.282, 0.8661, 0.1339, 0.8412, 0.1135, 0.8412, 0.1135, 0.8661, 0.1339, 0.09834, 0.3128, 0.089, 0.282, 0.089, 0.282, 0.09834, 0.3128, 0.3412, 0.1135, 0.3661, 0.1339, 0.3661, 0.1339, 0.3412, 0.1135, 0.5983, 0.3128, 0.6135, 0.3412, 0.6135, 0.3412, 0.5983, 0.3128, 0.8412, 0.1135, 0.8128, 0.09834, 0.8128, 0.09834, 0.8412, 0.1135, 0.75, 0.4142, 0.782, 0.411, 0.782, 0.411, 0.75, 0.4142, 0.1135, 0.3412, 0.09834, 0.3128, 0.09834, 0.3128, 0.1135, 0.3412, 0.3128, 0.09834, 0.3412, 0.1135, 0.3412, 0.1135, 0.3128, 0.09834, 0.282, 0.411, 0.25, 0.4142, 0.25, 0.4142, 0.282, 0.411, 0.6135, 0.3412, 0.6339, 0.3661, 0.6339, 0.3661, 0.6135, 0.3412, 0.8128, 0.09834, 0.782, 0.089, 0.782, 0.089, 0.8128, 0.09834, 0.782, 0.411, 0.8128, 0.4017, 0.8128, 0.4017, 0.782, 0.411, 0.1339, 0.3661, 0.1135, 0.3412, 0.1135, 0.3412, 0.1339, 0.3661, 0.282, 0.089, 0.3128, 0.09834, 0.3128, 0.09834, 0.282, 0.089, 0.3128, 0.4017, 0.282, 0.411, 0.282, 0.411, 0.3128, 0.4017, 0.6339, 0.3661, 0.6588, 0.3865, 0.6588, 0.3865, 0.6339, 0.3661, 0.782, 0.089, 0.75, 0.08585, 0.75, 0.08585, 0.782, 0.089, 0.8128, 0.4017, 0.8412, 0.3865, 0.8412, 0.3865, 0.8128, 0.4017, 0.1588, 0.3865, 0.1339, 0.3661, 0.1339, 0.3661, 0.1588, 0.3865, 0.25, 0.08585, 0.282, 0.089, 0.282, 0.089, 0.25, 0.08585, 0.3412, 0.3865, 0.3128, 0.4017, 0.3128, 0.4017, 0.3412, 0.3865])
me_cylinder.update()
me_cube_001 = bpy.data.meshes.new('Cube.001')
me_cube_001.from_pydata([(-1.0, -5.96e-08, -5.96e-08), (-1.0, -5.96e-08, 2.0), (-1.0, 2.0, -5.96e-08), (-1.0, 2.0, 2.0), (1.0, -5.96e-08, -5.96e-08), (1.0, -5.96e-08, 2.0), (1.0, 2.0, -5.96e-08), (1.0, 2.0, 2.0), (-1.0, 2.0, -1.651), (-1.0, -5.96e-08, -1.651), (1.0, 2.0, -1.651), (1.0, -5.96e-08, -1.651), (-1.0, -3.927, -5.96e-08), (1.0, -3.927, -5.96e-08), (-1.0, -3.927, -1.651), (1.0, -3.927, -1.651), (0.5596, 2.0, -6.706e-08), (0.0, 2.0, -6.706e-08), (-0.5596, 2.0, -6.706e-08), (-0.5596, 2.0, 2.0), (0.0, 2.0, 2.0), (0.5596, 2.0, 2.0), (-0.5596, -7.451e-08, -6.706e-08), (0.5596, -7.451e-08, -6.706e-08), (0.5596, -7.451e-08, 2.0), (0.0, -7.451e-08, 2.0), (-0.5596, -7.451e-08, 2.0), (0.5596, 2.0, -1.651), (0.0, 2.0, -1.651), (-0.5596, 2.0, -1.651), (-0.5596, -7.451e-08, -1.651), (0.0, -7.451e-08, -1.651), (0.5596, -7.451e-08, -1.651), (-0.5596, -3.927, -6.706e-08), (0.0, -3.927, -6.706e-08), (0.5596, -3.927, -6.706e-08), (-0.5596, -3.927, -1.651), (0.0, -3.927, -1.651), (0.5596, -3.927, -1.651), (-1.0, -5.96e-08, 1.432), (-1.0, 2.0, 1.432), (1.0, 2.0, 1.432), (1.0, -5.96e-08, 1.432), (0.5596, -7.451e-08, 1.432), (0.0, -7.451e-08, 1.432), (-0.5596, -7.451e-08, 1.432), (-0.5596, 2.0, 1.432), (0.0, 2.0, 1.432), (0.5596, 2.0, 1.432), (-1.0, -1.48, -1.651), (-1.0, -1.48, -5.96e-08), (1.0, -1.48, -5.96e-08), (1.0, -1.48, -1.651), (-0.5596, -1.48, -1.651), (0.0, -1.48, -1.651), (0.5596, -1.48, -1.651), (0.5596, -1.48, -6.706e-08), (0.0, -1.48, -6.706e-08), (-0.5596, -1.48, -6.706e-08), (-0.5596, 0.2207, -0.2207), (0.0, 0.2207, -0.2207), (0.5596, 0.2207, -0.2207), (0.5596, 0.2207, 1.212), (0.0, 0.2207, 1.212), (-0.5596, 0.2207, 1.212), (0.5596, -1.259, -0.2207), (0.0, -1.259, -0.2207), (-0.5596, -1.259, -0.2207)], [], [(39, 1, 3, 40), (48, 21, 7, 41), (41, 7, 5, 42), (45, 26, 1, 39), (6, 4, 11, 10), (19, 3, 1, 26), (27, 10, 11, 32), (50, 49, 14, 12), (16, 6, 10, 27), (0, 2, 8, 9), (33, 12, 14, 36), (52, 51, 13, 15), (58, 50, 12, 33), (55, 52, 15, 38), (49, 53, 36, 14), (53, 54, 37, 36), (54, 55, 38, 37), (51, 56, 35, 13), (56, 57, 34, 35), (57, 58, 33, 34), (13, 35, 38, 15), (35, 34, 37, 38), (34, 33, 36, 37), (2, 18, 29, 8), (18, 17, 28, 29), (17, 16, 27, 28), (8, 29, 30, 9), (29, 28, 31, 30), (28, 27, 32, 31), (7, 21, 24, 5), (21, 20, 25, 24), (20, 19, 26, 25), (42, 5, 24, 43), (43, 24, 25, 44), (44, 25, 26, 45), (40, 3, 19, 46), (46, 19, 20, 47), (47, 20, 21, 48), (17, 47, 48, 16), (18, 46, 47, 17), (2, 40, 46, 18), (57, 56, 65, 66), (44, 45, 64, 63), (4, 42, 43, 23), (22, 45, 39, 0), (6, 41, 42, 4), (16, 48, 41, 6), (0, 39, 40, 2), (58, 57, 66, 67), (43, 44, 63, 62), (4, 23, 56, 51), (31, 32, 55, 54), (30, 31, 54, 53), (9, 30, 53, 49), (32, 11, 52, 55), (22, 0, 50, 58), (11, 4, 51, 52), (0, 9, 49, 50), (60, 63, 64, 59), (61, 62, 63, 60), (60, 59, 67, 66), (61, 60, 66, 65), (22, 58, 67, 59), (45, 22, 59, 64), (56, 23, 61, 65), (23, 43, 62, 61)])
_uv = me_cube_001.uv_layers.new(name='UVMap')
_uv.uv.foreach_set('vector', [0.554, 0.0, 0.625, 0.0, 0.625, 0.25, 0.554, 0.25, 0.554, 0.4375, 0.625, 0.4375, 0.625, 0.5, 0.554, 0.5, 0.554, 0.5, 0.625, 0.5, 0.625, 0.75, 0.554, 0.75, 0.554, 0.9375, 0.625, 0.9375, 0.625, 1.0, 0.554, 1.0, 0.375, 0.5, 0.375, 0.75, 0.375, 0.75, 0.375, 0.5, 0.8125, 0.5, 0.875, 0.5, 0.875, 0.75, 0.8125, 0.75, 0.3125, 0.5, 0.375, 0.5, 0.375, 0.75, 0.3125, 0.75, 0.375, 0.0, 0.375, 0.0, 0.375, 0.0, 0.375, 0.0, 0.375, 0.4375, 0.375, 0.5, 0.375, 0.5, 0.375, 0.4375, 0.375, 0.0, 0.375, 0.25, 0.375, 0.25, 0.375, 0.0, 0.375, 0.9375, 0.375, 1.0, 0.375, 1.0, 0.375, 0.9375, 0.375, 0.75, 0.375, 0.75, 0.375, 0.75, 0.375, 0.75, 0.375, 0.9375, 0.375, 1.0, 0.375, 1.0, 0.375, 0.9375, 0.3125, 0.75, 0.375, 0.75, 0.375, 0.75, 0.3125, 0.75, 0.125, 0.75, 0.1875, 0.75, 0.1875, 0.75, 0.125, 0.75, 0.1875, 0.75, 0.25, 0.75, 0.25, 0.75, 0.1875, 0.75, 0.25, 0.75, 0.3125, 0.75, 0.3125, 0.75, 0.25, 0.75, 0.375, 0.75, 0.375, 0.8125, 0.375, 0.8125, 0.375, 0.75, 0.375, 0.8125, 0.375, 0.875, 0.375, 0.875, 0.375, 0.8125, 0.375, 0.875, 0.375, 0.9375, 0.375, 0.9375, 0.375, 0.875, 0.375, 0.75, 0.375, 0.8125, 0.375, 0.8125, 0.375, 0.75, 0.375, 0.8125, 0.375, 0.875, 0.375, 0.875, 0.375, 0.8125, 0.375, 0.875, 0.375, 0.9375, 0.375, 0.9375, 0.375, 0.875, 0.375, 0.25, 0.375, 0.3125, 0.375, 0.3125, 0.375, 0.25, 0.375, 0.3125, 0.375, 0.375, 0.375, 0.375, 0.375, 0.3125, 0.375, 0.375, 0.375, 0.4375, 0.375, 0.4375, 0.375, 0.375, 0.125, 0.5, 0.1875, 0.5, 0.1875, 0.75, 0.125, 0.75, 0.1875, 0.5, 0.25, 0.5, 0.25, 0.75, 0.1875, 0.75, 0.25, 0.5, 0.3125, 0.5, 0.3125, 0.75, 0.25, 0.75, 0.625, 0.5, 0.6875, 0.5, 0.6875, 0.75, 0.625, 0.75, 0.6875, 0.5, 0.75, 0.5, 0.75, 0.75, 0.6875, 0.75, 0.75, 0.5, 0.8125, 0.5, 0.8125, 0.75, 0.75, 0.75, 0.554, 0.75, 0.625, 0.75, 0.625, 0.8125, 0.554, 0.8125, 0.554, 0.8125, 0.625, 0.8125, 0.625, 0.875, 0.554, 0.875, 0.554, 0.875, 0.625, 0.875, 0.625, 0.9375, 0.554, 0.9375, 0.554, 0.25, 0.625, 0.25, 0.625, 0.3125, 0.554, 0.3125, 0.554, 0.3125, 0.625, 0.3125, 0.625, 0.375, 0.554, 0.375, 0.554, 0.375, 0.625, 0.375, 0.625, 0.4375, 0.554, 0.4375, 0.375, 0.375, 0.554, 0.375, 0.554, 0.4375, 0.375, 0.4375, 0.375, 0.3125, 0.554, 0.3125, 0.554, 0.375, 0.375, 0.375, 0.375, 0.25, 0.554, 0.25, 0.554, 0.3125, 0.375, 0.3125, 0.375, 0.875, 0.375, 0.8125, 0.375, 0.8125, 0.375, 0.875, 0.554, 0.875, 0.554, 0.9375, 0.554, 0.9375, 0.554, 0.875, 0.375, 0.75, 0.554, 0.75, 0.554, 0.8125, 0.375, 0.8125, 0.375, 0.9375, 0.554, 0.9375, 0.554, 1.0, 0.375, 1.0, 0.375, 0.5, 0.554, 0.5, 0.554, 0.75, 0.375, 0.75, 0.375, 0.4375, 0.554, 0.4375, 0.554, 0.5, 0.375, 0.5, 0.375, 0.0, 0.554, 0.0, 0.554, 0.25, 0.375, 0.25, 0.375, 0.9375, 0.375, 0.875, 0.375, 0.875, 0.375, 0.9375, 0.554, 0.8125, 0.554, 0.875, 0.554, 0.875, 0.554, 0.8125, 0.375, 0.75, 0.375, 0.8125, 0.375, 0.8125, 0.375, 0.75, 0.25, 0.75, 0.3125, 0.75, 0.3125, 0.75, 0.25, 0.75, 0.1875, 0.75, 0.25, 0.75, 0.25, 0.75, 0.1875, 0.75, 0.125, 0.75, 0.1875, 0.75, 0.1875, 0.75, 0.125, 0.75, 0.3125, 0.75, 0.375, 0.75, 0.375, 0.75, 0.3125, 0.75, 0.375, 0.9375, 0.375, 1.0, 0.375, 1.0, 0.375, 0.9375, 0.375, 0.75, 0.375, 0.75, 0.375, 0.75, 0.375, 0.75, 0.375, 0.0, 0.375, 0.0, 0.375, 0.0, 0.375, 0.0, 0.375, 0.875, 0.554, 0.875, 0.554, 0.9375, 0.375, 0.9375, 0.375, 0.8125, 0.554, 0.8125, 0.554, 0.875, 0.375, 0.875, 0.375, 0.875, 0.375, 0.9375, 0.375, 0.9375, 0.375, 0.875, 0.375, 0.8125, 0.375, 0.875, 0.375, 0.875, 0.375, 0.8125, 0.375, 0.9375, 0.375, 0.9375, 0.375, 0.9375, 0.375, 0.9375, 0.554, 0.9375, 0.375, 0.9375, 0.375, 0.9375, 0.554, 0.9375, 0.375, 0.8125, 0.375, 0.8125, 0.375, 0.8125, 0.375, 0.8125, 0.375, 0.8125, 0.554, 0.8125, 0.554, 0.8125, 0.375, 0.8125])
me_cube_001.update()

# ---- objects
ob_spin_col = bpy.data.objects.new('spin-col', me_cylinder)
ob_cube_col = bpy.data.objects.new('Cube-col', me_cube_001)

# ---- transforms, parenting, visibility, modifiers, constraints
ob_spin_col.location = (0.0, 0.0, 0.0)
ob_spin_col.rotation_euler = (-0.0, 1.571, 0.0)
ob_spin_col.scale = (2.421, 2.421, 1.126)
ob_cube_col.location = (0.0, 1.192e-07, 1.192e-07)
ob_cube_col.scale = (2.219, 1.777, 1.777)

# ---- collection membership
col_collection.objects.link(ob_spin_col)
col_collection.objects.link(ob_cube_col)

# ---- scene / render settings (as saved in the file)
scene.frame_start = 1; scene.frame_end = 250; scene.frame_set(1)
scene.render.engine = 'BLENDER_EEVEE_NEXT'
scene.cycles.sampling_pattern = 'TABULATED_SOBOL'
scene.eevee.ray_tracing_options.trace_max_roughness = 0.0
bpy.context.view_layer.update()

# ---- added for rendering (the .blend has no active camera and no usable light): camera, sun
cam_auto = bpy.data.cameras.new('AutoCamera')
cam_auto.lens = 50.0
cam_auto.sensor_width = 36.0
cam_auto.clip_end = 1000.0
ob_auto_camera = bpy.data.objects.new('AutoCamera', cam_auto)
scene.collection.objects.link(ob_auto_camera)
ob_auto_camera.location = (12.1564, -16.299, 10.0354)
ob_auto_camera.rotation_euler = (1.09748, -7.21219e-08, 0.694738)
scene.camera = ob_auto_camera
light_auto_sun = bpy.data.lights.new('AutoSun', 'SUN')
light_auto_sun.energy = 3.0
light_auto_sun.angle = 0.0523599
ob_auto_sun = bpy.data.objects.new('AutoSun', light_auto_sun)
scene.collection.objects.link(ob_auto_sun)
ob_auto_sun.rotation_euler = (0.872665, 0.174533, 0.523599)
bpy.context.view_layer.update()
